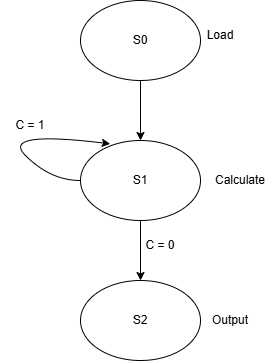

The diagram above was exported from draw.io. Its source (the exported page's mxGraphModel, read from the mxfile embedded in the PNG):
<mxGraphModel dx="1281" dy="596" grid="1" gridSize="10" guides="1" tooltips="1" connect="1" arrows="1" fold="1" page="1" pageScale="1" pageWidth="1169" pageHeight="1654" math="0" shadow="0">
  <root>
    <mxCell id="0" />
    <mxCell id="1" parent="0" />
    <mxCell id="O3BhZb10DIm12jKD68by-5" edge="1" parent="1" source="O3BhZb10DIm12jKD68by-1" style="edgeStyle=orthogonalEdgeStyle;rounded=0;orthogonalLoop=1;jettySize=auto;html=1;" target="O3BhZb10DIm12jKD68by-4" value="">
      <mxGeometry relative="1" as="geometry" />
    </mxCell>
    <mxCell id="O3BhZb10DIm12jKD68by-1" parent="1" style="ellipse;whiteSpace=wrap;html=1;" value="S0" vertex="1">
      <mxGeometry height="80" width="120" x="510" y="80" as="geometry" />
    </mxCell>
    <mxCell id="O3BhZb10DIm12jKD68by-7" edge="1" parent="1" source="O3BhZb10DIm12jKD68by-4" style="edgeStyle=orthogonalEdgeStyle;rounded=0;orthogonalLoop=1;jettySize=auto;html=1;" target="O3BhZb10DIm12jKD68by-6" value="">
      <mxGeometry relative="1" as="geometry" />
    </mxCell>
    <mxCell id="O3BhZb10DIm12jKD68by-4" parent="1" style="ellipse;whiteSpace=wrap;html=1;" value="S1" vertex="1">
      <mxGeometry height="80" width="120" x="510" y="220" as="geometry" />
    </mxCell>
    <mxCell id="O3BhZb10DIm12jKD68by-6" parent="1" style="ellipse;whiteSpace=wrap;html=1;" value="S2" vertex="1">
      <mxGeometry height="80" width="120" x="510" y="360" as="geometry" />
    </mxCell>
    <mxCell id="O3BhZb10DIm12jKD68by-8" parent="1" style="text;html=1;whiteSpace=wrap;strokeColor=none;fillColor=none;align=center;verticalAlign=middle;rounded=0;" value="Load" vertex="1">
      <mxGeometry height="30" width="60" x="620" y="100" as="geometry" />
    </mxCell>
    <mxCell id="O3BhZb10DIm12jKD68by-9" parent="1" style="text;html=1;whiteSpace=wrap;strokeColor=none;fillColor=none;align=center;verticalAlign=middle;rounded=0;" value="Calculate" vertex="1">
      <mxGeometry height="30" width="60" x="640" y="245" as="geometry" />
    </mxCell>
    <mxCell id="O3BhZb10DIm12jKD68by-10" parent="1" style="text;html=1;whiteSpace=wrap;strokeColor=none;fillColor=none;align=center;verticalAlign=middle;rounded=0;" value="C = 0" vertex="1">
      <mxGeometry height="30" width="60" x="560" y="310" as="geometry" />
    </mxCell>
    <mxCell id="O3BhZb10DIm12jKD68by-11" edge="1" parent="1" source="O3BhZb10DIm12jKD68by-4" style="curved=1;endArrow=classic;html=1;rounded=0;exitX=0;exitY=0.5;exitDx=0;exitDy=0;entryX=0.248;entryY=0.042;entryDx=0;entryDy=0;entryPerimeter=0;" target="O3BhZb10DIm12jKD68by-4" value="">
      <mxGeometry height="50" relative="1" width="50" as="geometry">
        <Array as="points">
          <mxPoint x="480" y="260" />
          <mxPoint x="430" y="210" />
        </Array>
        <mxPoint x="430" y="260" as="sourcePoint" />
        <mxPoint x="480" y="210" as="targetPoint" />
      </mxGeometry>
    </mxCell>
    <mxCell id="O3BhZb10DIm12jKD68by-12" parent="1" style="text;html=1;whiteSpace=wrap;strokeColor=none;fillColor=none;align=center;verticalAlign=middle;rounded=0;" value="C = 1" vertex="1">
      <mxGeometry height="30" width="60" x="430" y="190" as="geometry" />
    </mxCell>
    <mxCell id="O3BhZb10DIm12jKD68by-13" parent="1" style="text;html=1;whiteSpace=wrap;strokeColor=none;fillColor=none;align=center;verticalAlign=middle;rounded=0;" value="Output" vertex="1">
      <mxGeometry height="30" width="60" x="630" y="385" as="geometry" />
    </mxCell>
  </root>
</mxGraphModel>